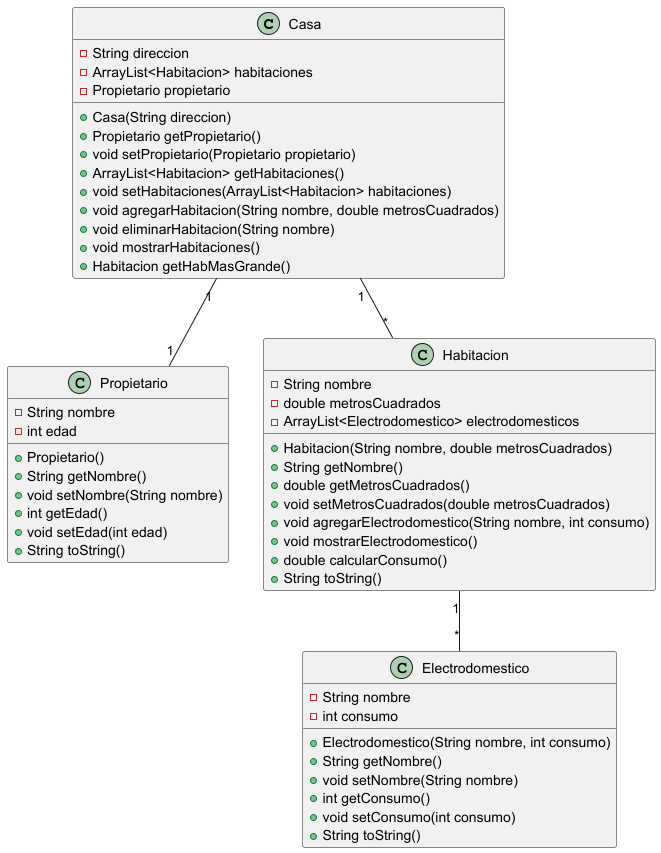

The diagram above was rendered by PlantUML. Its source (embedded in the PNG):
@startuml

class Casa {
    - String direccion
    - ArrayList<Habitacion> habitaciones
    - Propietario propietario

    + Casa(String direccion)
    + Propietario getPropietario()
    + void setPropietario(Propietario propietario)
    + ArrayList<Habitacion> getHabitaciones()
    + void setHabitaciones(ArrayList<Habitacion> habitaciones)
    + void agregarHabitacion(String nombre, double metrosCuadrados)
    + void eliminarHabitacion(String nombre)
    + void mostrarHabitaciones()
    + Habitacion getHabMasGrande()
}

class Propietario {
    - String nombre
    - int edad

    + Propietario()
    + String getNombre()
    + void setNombre(String nombre)
    + int getEdad()
    + void setEdad(int edad)
    + String toString()
}

class Habitacion {
    - String nombre
    - double metrosCuadrados
    - ArrayList<Electrodomestico> electrodomesticos

    + Habitacion(String nombre, double metrosCuadrados)
    + String getNombre()
    + double getMetrosCuadrados()
    + void setMetrosCuadrados(double metrosCuadrados)
    + void agregarElectrodomestico(String nombre, int consumo)
    + void mostrarElectrodomestico()
    + double calcularConsumo()
    + String toString()
}

class Electrodomestico {
    - String nombre
    - int consumo

    + Electrodomestico(String nombre, int consumo)
    + String getNombre()
    + void setNombre(String nombre)
    + int getConsumo()
    + void setConsumo(int consumo)
    + String toString()
}

Casa "1" -- "1" Propietario
Casa "1" -- "*" Habitacion
Habitacion "1" -- "*" Electrodomestico

@enduml